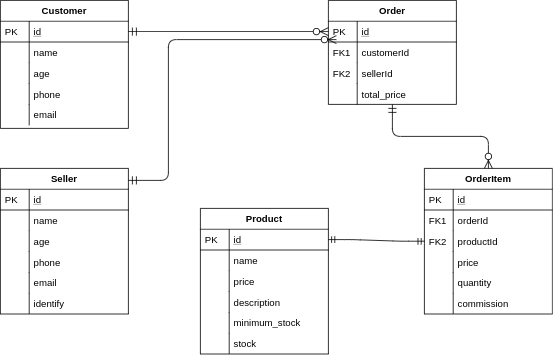

The diagram above was exported from draw.io. Its source (the exported page's mxGraphModel, read from the mxfile embedded in the PNG):
<mxGraphModel dx="798" dy="494" grid="1" gridSize="10" guides="1" tooltips="1" connect="1" arrows="1" fold="1" page="1" pageScale="1" pageWidth="827" pageHeight="1169" math="0" shadow="0">
  <root>
    <mxCell id="WIyWlLk6GJQsqaUBKTNV-0" />
    <mxCell id="WIyWlLk6GJQsqaUBKTNV-1" parent="WIyWlLk6GJQsqaUBKTNV-0" />
    <mxCell id="zkfFHV4jXpPFQw0GAbJ--51" value="Customer" style="swimlane;fontStyle=1;childLayout=stackLayout;horizontal=1;startSize=26;horizontalStack=0;resizeParent=1;resizeLast=0;collapsible=1;marginBottom=0;rounded=0;shadow=0;strokeWidth=1;" parent="WIyWlLk6GJQsqaUBKTNV-1" vertex="1">
      <mxGeometry x="80" y="120" width="160" height="160" as="geometry">
        <mxRectangle x="20" y="80" width="160" height="26" as="alternateBounds" />
      </mxGeometry>
    </mxCell>
    <mxCell id="zkfFHV4jXpPFQw0GAbJ--52" value="id&#10;" style="shape=partialRectangle;top=0;left=0;right=0;bottom=1;align=left;verticalAlign=top;fillColor=none;spacingLeft=40;spacingRight=4;overflow=hidden;rotatable=0;points=[[0,0.5],[1,0.5]];portConstraint=eastwest;dropTarget=0;rounded=0;shadow=0;strokeWidth=1;fontStyle=4" parent="zkfFHV4jXpPFQw0GAbJ--51" vertex="1">
      <mxGeometry y="26" width="160" height="26" as="geometry" />
    </mxCell>
    <mxCell id="zkfFHV4jXpPFQw0GAbJ--53" value="PK" style="shape=partialRectangle;top=0;left=0;bottom=0;fillColor=none;align=left;verticalAlign=top;spacingLeft=4;spacingRight=4;overflow=hidden;rotatable=0;points=[];portConstraint=eastwest;part=1;" parent="zkfFHV4jXpPFQw0GAbJ--52" vertex="1" connectable="0">
      <mxGeometry width="36" height="26" as="geometry" />
    </mxCell>
    <mxCell id="zkfFHV4jXpPFQw0GAbJ--54" value="name" style="shape=partialRectangle;top=0;left=0;right=0;bottom=0;align=left;verticalAlign=top;fillColor=none;spacingLeft=40;spacingRight=4;overflow=hidden;rotatable=0;points=[[0,0.5],[1,0.5]];portConstraint=eastwest;dropTarget=0;rounded=0;shadow=0;strokeWidth=1;" parent="zkfFHV4jXpPFQw0GAbJ--51" vertex="1">
      <mxGeometry y="52" width="160" height="26" as="geometry" />
    </mxCell>
    <mxCell id="zkfFHV4jXpPFQw0GAbJ--55" value="" style="shape=partialRectangle;top=0;left=0;bottom=0;fillColor=none;align=left;verticalAlign=top;spacingLeft=4;spacingRight=4;overflow=hidden;rotatable=0;points=[];portConstraint=eastwest;part=1;" parent="zkfFHV4jXpPFQw0GAbJ--54" vertex="1" connectable="0">
      <mxGeometry width="36" height="26" as="geometry" />
    </mxCell>
    <mxCell id="Yots2UHKvAECfooTQjiO-8" value="age" style="shape=partialRectangle;top=0;left=0;right=0;bottom=0;align=left;verticalAlign=top;fillColor=none;spacingLeft=40;spacingRight=4;overflow=hidden;rotatable=0;points=[[0,0.5],[1,0.5]];portConstraint=eastwest;dropTarget=0;rounded=0;shadow=0;strokeWidth=1;" vertex="1" parent="zkfFHV4jXpPFQw0GAbJ--51">
      <mxGeometry y="78" width="160" height="26" as="geometry" />
    </mxCell>
    <mxCell id="Yots2UHKvAECfooTQjiO-9" value="" style="shape=partialRectangle;top=0;left=0;bottom=0;fillColor=none;align=left;verticalAlign=top;spacingLeft=4;spacingRight=4;overflow=hidden;rotatable=0;points=[];portConstraint=eastwest;part=1;" vertex="1" connectable="0" parent="Yots2UHKvAECfooTQjiO-8">
      <mxGeometry width="36" height="26" as="geometry" />
    </mxCell>
    <mxCell id="Yots2UHKvAECfooTQjiO-10" value="phone" style="shape=partialRectangle;top=0;left=0;right=0;bottom=0;align=left;verticalAlign=top;fillColor=none;spacingLeft=40;spacingRight=4;overflow=hidden;rotatable=0;points=[[0,0.5],[1,0.5]];portConstraint=eastwest;dropTarget=0;rounded=0;shadow=0;strokeWidth=1;" vertex="1" parent="zkfFHV4jXpPFQw0GAbJ--51">
      <mxGeometry y="104" width="160" height="26" as="geometry" />
    </mxCell>
    <mxCell id="Yots2UHKvAECfooTQjiO-11" value="" style="shape=partialRectangle;top=0;left=0;bottom=0;fillColor=none;align=left;verticalAlign=top;spacingLeft=4;spacingRight=4;overflow=hidden;rotatable=0;points=[];portConstraint=eastwest;part=1;" vertex="1" connectable="0" parent="Yots2UHKvAECfooTQjiO-10">
      <mxGeometry width="36" height="26" as="geometry" />
    </mxCell>
    <mxCell id="Yots2UHKvAECfooTQjiO-12" value="email" style="shape=partialRectangle;top=0;left=0;right=0;bottom=0;align=left;verticalAlign=top;fillColor=none;spacingLeft=40;spacingRight=4;overflow=hidden;rotatable=0;points=[[0,0.5],[1,0.5]];portConstraint=eastwest;dropTarget=0;rounded=0;shadow=0;strokeWidth=1;" vertex="1" parent="zkfFHV4jXpPFQw0GAbJ--51">
      <mxGeometry y="130" width="160" height="26" as="geometry" />
    </mxCell>
    <mxCell id="Yots2UHKvAECfooTQjiO-13" value="" style="shape=partialRectangle;top=0;left=0;bottom=0;fillColor=none;align=left;verticalAlign=top;spacingLeft=4;spacingRight=4;overflow=hidden;rotatable=0;points=[];portConstraint=eastwest;part=1;" vertex="1" connectable="0" parent="Yots2UHKvAECfooTQjiO-12">
      <mxGeometry width="36" height="26" as="geometry" />
    </mxCell>
    <mxCell id="zkfFHV4jXpPFQw0GAbJ--56" value="Order" style="swimlane;fontStyle=1;childLayout=stackLayout;horizontal=1;startSize=26;horizontalStack=0;resizeParent=1;resizeLast=0;collapsible=1;marginBottom=0;rounded=0;shadow=0;strokeWidth=1;" parent="WIyWlLk6GJQsqaUBKTNV-1" vertex="1">
      <mxGeometry x="490" y="120" width="160" height="130" as="geometry">
        <mxRectangle x="260" y="80" width="160" height="26" as="alternateBounds" />
      </mxGeometry>
    </mxCell>
    <mxCell id="zkfFHV4jXpPFQw0GAbJ--57" value="id" style="shape=partialRectangle;top=0;left=0;right=0;bottom=1;align=left;verticalAlign=top;fillColor=none;spacingLeft=40;spacingRight=4;overflow=hidden;rotatable=0;points=[[0,0.5],[1,0.5]];portConstraint=eastwest;dropTarget=0;rounded=0;shadow=0;strokeWidth=1;fontStyle=4" parent="zkfFHV4jXpPFQw0GAbJ--56" vertex="1">
      <mxGeometry y="26" width="160" height="26" as="geometry" />
    </mxCell>
    <mxCell id="zkfFHV4jXpPFQw0GAbJ--58" value="PK" style="shape=partialRectangle;top=0;left=0;bottom=0;fillColor=none;align=left;verticalAlign=top;spacingLeft=4;spacingRight=4;overflow=hidden;rotatable=0;points=[];portConstraint=eastwest;part=1;" parent="zkfFHV4jXpPFQw0GAbJ--57" vertex="1" connectable="0">
      <mxGeometry width="36" height="26" as="geometry" />
    </mxCell>
    <mxCell id="zkfFHV4jXpPFQw0GAbJ--59" value="customerId" style="shape=partialRectangle;top=0;left=0;right=0;bottom=0;align=left;verticalAlign=top;fillColor=none;spacingLeft=40;spacingRight=4;overflow=hidden;rotatable=0;points=[[0,0.5],[1,0.5]];portConstraint=eastwest;dropTarget=0;rounded=0;shadow=0;strokeWidth=1;" parent="zkfFHV4jXpPFQw0GAbJ--56" vertex="1">
      <mxGeometry y="52" width="160" height="26" as="geometry" />
    </mxCell>
    <mxCell id="zkfFHV4jXpPFQw0GAbJ--60" value="FK1" style="shape=partialRectangle;top=0;left=0;bottom=0;fillColor=none;align=left;verticalAlign=top;spacingLeft=4;spacingRight=4;overflow=hidden;rotatable=0;points=[];portConstraint=eastwest;part=1;" parent="zkfFHV4jXpPFQw0GAbJ--59" vertex="1" connectable="0">
      <mxGeometry width="36" height="26" as="geometry" />
    </mxCell>
    <mxCell id="Yots2UHKvAECfooTQjiO-28" value="sellerId&#10;" style="shape=partialRectangle;top=0;left=0;right=0;bottom=0;align=left;verticalAlign=top;fillColor=none;spacingLeft=40;spacingRight=4;overflow=hidden;rotatable=0;points=[[0,0.5],[1,0.5]];portConstraint=eastwest;dropTarget=0;rounded=0;shadow=0;strokeWidth=1;" vertex="1" parent="zkfFHV4jXpPFQw0GAbJ--56">
      <mxGeometry y="78" width="160" height="26" as="geometry" />
    </mxCell>
    <mxCell id="Yots2UHKvAECfooTQjiO-29" value="FK2" style="shape=partialRectangle;top=0;left=0;bottom=0;fillColor=none;align=left;verticalAlign=top;spacingLeft=4;spacingRight=4;overflow=hidden;rotatable=0;points=[];portConstraint=eastwest;part=1;" vertex="1" connectable="0" parent="Yots2UHKvAECfooTQjiO-28">
      <mxGeometry width="36" height="26" as="geometry" />
    </mxCell>
    <mxCell id="Yots2UHKvAECfooTQjiO-30" value="total_price&#10;" style="shape=partialRectangle;top=0;left=0;right=0;bottom=0;align=left;verticalAlign=top;fillColor=none;spacingLeft=40;spacingRight=4;overflow=hidden;rotatable=0;points=[[0,0.5],[1,0.5]];portConstraint=eastwest;dropTarget=0;rounded=0;shadow=0;strokeWidth=1;" vertex="1" parent="zkfFHV4jXpPFQw0GAbJ--56">
      <mxGeometry y="104" width="160" height="26" as="geometry" />
    </mxCell>
    <mxCell id="Yots2UHKvAECfooTQjiO-31" value="" style="shape=partialRectangle;top=0;left=0;bottom=0;fillColor=none;align=left;verticalAlign=top;spacingLeft=4;spacingRight=4;overflow=hidden;rotatable=0;points=[];portConstraint=eastwest;part=1;" vertex="1" connectable="0" parent="Yots2UHKvAECfooTQjiO-30">
      <mxGeometry width="36" height="26" as="geometry" />
    </mxCell>
    <mxCell id="zkfFHV4jXpPFQw0GAbJ--63" value="" style="edgeStyle=orthogonalEdgeStyle;endArrow=ERzeroToMany;startArrow=ERmandOne;shadow=0;strokeWidth=1;endSize=8;startSize=8;" parent="WIyWlLk6GJQsqaUBKTNV-1" source="zkfFHV4jXpPFQw0GAbJ--52" target="zkfFHV4jXpPFQw0GAbJ--57" edge="1">
      <mxGeometry width="100" height="100" relative="1" as="geometry">
        <mxPoint x="310" y="390" as="sourcePoint" />
        <mxPoint x="410" y="290" as="targetPoint" />
      </mxGeometry>
    </mxCell>
    <mxCell id="zkfFHV4jXpPFQw0GAbJ--64" value="OrderItem" style="swimlane;fontStyle=1;childLayout=stackLayout;horizontal=1;startSize=26;horizontalStack=0;resizeParent=1;resizeLast=0;collapsible=1;marginBottom=0;rounded=0;shadow=0;strokeWidth=1;" parent="WIyWlLk6GJQsqaUBKTNV-1" vertex="1">
      <mxGeometry x="610" y="330" width="160" height="182" as="geometry">
        <mxRectangle x="260" y="270" width="160" height="26" as="alternateBounds" />
      </mxGeometry>
    </mxCell>
    <mxCell id="zkfFHV4jXpPFQw0GAbJ--65" value="id" style="shape=partialRectangle;top=0;left=0;right=0;bottom=1;align=left;verticalAlign=top;fillColor=none;spacingLeft=40;spacingRight=4;overflow=hidden;rotatable=0;points=[[0,0.5],[1,0.5]];portConstraint=eastwest;dropTarget=0;rounded=0;shadow=0;strokeWidth=1;fontStyle=4" parent="zkfFHV4jXpPFQw0GAbJ--64" vertex="1">
      <mxGeometry y="26" width="160" height="26" as="geometry" />
    </mxCell>
    <mxCell id="zkfFHV4jXpPFQw0GAbJ--66" value="PK" style="shape=partialRectangle;top=0;left=0;bottom=0;fillColor=none;align=left;verticalAlign=top;spacingLeft=4;spacingRight=4;overflow=hidden;rotatable=0;points=[];portConstraint=eastwest;part=1;" parent="zkfFHV4jXpPFQw0GAbJ--65" vertex="1" connectable="0">
      <mxGeometry width="36" height="26" as="geometry" />
    </mxCell>
    <mxCell id="zkfFHV4jXpPFQw0GAbJ--67" value="orderId" style="shape=partialRectangle;top=0;left=0;right=0;bottom=0;align=left;verticalAlign=top;fillColor=none;spacingLeft=40;spacingRight=4;overflow=hidden;rotatable=0;points=[[0,0.5],[1,0.5]];portConstraint=eastwest;dropTarget=0;rounded=0;shadow=0;strokeWidth=1;" parent="zkfFHV4jXpPFQw0GAbJ--64" vertex="1">
      <mxGeometry y="52" width="160" height="26" as="geometry" />
    </mxCell>
    <mxCell id="zkfFHV4jXpPFQw0GAbJ--68" value="FK1" style="shape=partialRectangle;top=0;left=0;bottom=0;fillColor=none;align=left;verticalAlign=top;spacingLeft=4;spacingRight=4;overflow=hidden;rotatable=0;points=[];portConstraint=eastwest;part=1;" parent="zkfFHV4jXpPFQw0GAbJ--67" vertex="1" connectable="0">
      <mxGeometry width="36" height="26" as="geometry" />
    </mxCell>
    <mxCell id="Yots2UHKvAECfooTQjiO-32" value="productId" style="shape=partialRectangle;top=0;left=0;right=0;bottom=0;align=left;verticalAlign=top;fillColor=none;spacingLeft=40;spacingRight=4;overflow=hidden;rotatable=0;points=[[0,0.5],[1,0.5]];portConstraint=eastwest;dropTarget=0;rounded=0;shadow=0;strokeWidth=1;" vertex="1" parent="zkfFHV4jXpPFQw0GAbJ--64">
      <mxGeometry y="78" width="160" height="26" as="geometry" />
    </mxCell>
    <mxCell id="Yots2UHKvAECfooTQjiO-33" value="FK2" style="shape=partialRectangle;top=0;left=0;bottom=0;fillColor=none;align=left;verticalAlign=top;spacingLeft=4;spacingRight=4;overflow=hidden;rotatable=0;points=[];portConstraint=eastwest;part=1;" vertex="1" connectable="0" parent="Yots2UHKvAECfooTQjiO-32">
      <mxGeometry width="36" height="26" as="geometry" />
    </mxCell>
    <mxCell id="Yots2UHKvAECfooTQjiO-34" value="price" style="shape=partialRectangle;top=0;left=0;right=0;bottom=0;align=left;verticalAlign=top;fillColor=none;spacingLeft=40;spacingRight=4;overflow=hidden;rotatable=0;points=[[0,0.5],[1,0.5]];portConstraint=eastwest;dropTarget=0;rounded=0;shadow=0;strokeWidth=1;" vertex="1" parent="zkfFHV4jXpPFQw0GAbJ--64">
      <mxGeometry y="104" width="160" height="26" as="geometry" />
    </mxCell>
    <mxCell id="Yots2UHKvAECfooTQjiO-35" value="" style="shape=partialRectangle;top=0;left=0;bottom=0;fillColor=none;align=left;verticalAlign=top;spacingLeft=4;spacingRight=4;overflow=hidden;rotatable=0;points=[];portConstraint=eastwest;part=1;" vertex="1" connectable="0" parent="Yots2UHKvAECfooTQjiO-34">
      <mxGeometry width="36" height="26" as="geometry" />
    </mxCell>
    <mxCell id="Yots2UHKvAECfooTQjiO-36" value="quantity" style="shape=partialRectangle;top=0;left=0;right=0;bottom=0;align=left;verticalAlign=top;fillColor=none;spacingLeft=40;spacingRight=4;overflow=hidden;rotatable=0;points=[[0,0.5],[1,0.5]];portConstraint=eastwest;dropTarget=0;rounded=0;shadow=0;strokeWidth=1;" vertex="1" parent="zkfFHV4jXpPFQw0GAbJ--64">
      <mxGeometry y="130" width="160" height="26" as="geometry" />
    </mxCell>
    <mxCell id="Yots2UHKvAECfooTQjiO-37" value="" style="shape=partialRectangle;top=0;left=0;bottom=0;fillColor=none;align=left;verticalAlign=top;spacingLeft=4;spacingRight=4;overflow=hidden;rotatable=0;points=[];portConstraint=eastwest;part=1;" vertex="1" connectable="0" parent="Yots2UHKvAECfooTQjiO-36">
      <mxGeometry width="36" height="26" as="geometry" />
    </mxCell>
    <mxCell id="Yots2UHKvAECfooTQjiO-38" value="commission" style="shape=partialRectangle;top=0;left=0;right=0;bottom=0;align=left;verticalAlign=top;fillColor=none;spacingLeft=40;spacingRight=4;overflow=hidden;rotatable=0;points=[[0,0.5],[1,0.5]];portConstraint=eastwest;dropTarget=0;rounded=0;shadow=0;strokeWidth=1;" vertex="1" parent="zkfFHV4jXpPFQw0GAbJ--64">
      <mxGeometry y="156" width="160" height="26" as="geometry" />
    </mxCell>
    <mxCell id="Yots2UHKvAECfooTQjiO-39" value="" style="shape=partialRectangle;top=0;left=0;bottom=0;fillColor=none;align=left;verticalAlign=top;spacingLeft=4;spacingRight=4;overflow=hidden;rotatable=0;points=[];portConstraint=eastwest;part=1;" vertex="1" connectable="0" parent="Yots2UHKvAECfooTQjiO-38">
      <mxGeometry width="36" height="26" as="geometry" />
    </mxCell>
    <mxCell id="zkfFHV4jXpPFQw0GAbJ--71" value="" style="edgeStyle=orthogonalEdgeStyle;endArrow=ERzeroToMany;startArrow=ERmandOne;shadow=0;strokeWidth=1;endSize=8;startSize=8;" parent="WIyWlLk6GJQsqaUBKTNV-1" source="zkfFHV4jXpPFQw0GAbJ--56" target="zkfFHV4jXpPFQw0GAbJ--64" edge="1">
      <mxGeometry width="100" height="100" relative="1" as="geometry">
        <mxPoint x="410" y="182" as="sourcePoint" />
        <mxPoint x="330" y="169" as="targetPoint" />
        <Array as="points" />
      </mxGeometry>
    </mxCell>
    <mxCell id="Yots2UHKvAECfooTQjiO-14" value="Seller" style="swimlane;fontStyle=1;childLayout=stackLayout;horizontal=1;startSize=26;horizontalStack=0;resizeParent=1;resizeLast=0;collapsible=1;marginBottom=0;rounded=0;shadow=0;strokeWidth=1;" vertex="1" parent="WIyWlLk6GJQsqaUBKTNV-1">
      <mxGeometry x="80" y="330" width="160" height="182" as="geometry">
        <mxRectangle x="20" y="80" width="160" height="26" as="alternateBounds" />
      </mxGeometry>
    </mxCell>
    <mxCell id="Yots2UHKvAECfooTQjiO-15" value="id&#10;" style="shape=partialRectangle;top=0;left=0;right=0;bottom=1;align=left;verticalAlign=top;fillColor=none;spacingLeft=40;spacingRight=4;overflow=hidden;rotatable=0;points=[[0,0.5],[1,0.5]];portConstraint=eastwest;dropTarget=0;rounded=0;shadow=0;strokeWidth=1;fontStyle=4" vertex="1" parent="Yots2UHKvAECfooTQjiO-14">
      <mxGeometry y="26" width="160" height="26" as="geometry" />
    </mxCell>
    <mxCell id="Yots2UHKvAECfooTQjiO-16" value="PK" style="shape=partialRectangle;top=0;left=0;bottom=0;fillColor=none;align=left;verticalAlign=top;spacingLeft=4;spacingRight=4;overflow=hidden;rotatable=0;points=[];portConstraint=eastwest;part=1;" vertex="1" connectable="0" parent="Yots2UHKvAECfooTQjiO-15">
      <mxGeometry width="36" height="26" as="geometry" />
    </mxCell>
    <mxCell id="Yots2UHKvAECfooTQjiO-17" value="name" style="shape=partialRectangle;top=0;left=0;right=0;bottom=0;align=left;verticalAlign=top;fillColor=none;spacingLeft=40;spacingRight=4;overflow=hidden;rotatable=0;points=[[0,0.5],[1,0.5]];portConstraint=eastwest;dropTarget=0;rounded=0;shadow=0;strokeWidth=1;" vertex="1" parent="Yots2UHKvAECfooTQjiO-14">
      <mxGeometry y="52" width="160" height="26" as="geometry" />
    </mxCell>
    <mxCell id="Yots2UHKvAECfooTQjiO-18" value="" style="shape=partialRectangle;top=0;left=0;bottom=0;fillColor=none;align=left;verticalAlign=top;spacingLeft=4;spacingRight=4;overflow=hidden;rotatable=0;points=[];portConstraint=eastwest;part=1;" vertex="1" connectable="0" parent="Yots2UHKvAECfooTQjiO-17">
      <mxGeometry width="36" height="26" as="geometry" />
    </mxCell>
    <mxCell id="Yots2UHKvAECfooTQjiO-19" value="age" style="shape=partialRectangle;top=0;left=0;right=0;bottom=0;align=left;verticalAlign=top;fillColor=none;spacingLeft=40;spacingRight=4;overflow=hidden;rotatable=0;points=[[0,0.5],[1,0.5]];portConstraint=eastwest;dropTarget=0;rounded=0;shadow=0;strokeWidth=1;" vertex="1" parent="Yots2UHKvAECfooTQjiO-14">
      <mxGeometry y="78" width="160" height="26" as="geometry" />
    </mxCell>
    <mxCell id="Yots2UHKvAECfooTQjiO-20" value="" style="shape=partialRectangle;top=0;left=0;bottom=0;fillColor=none;align=left;verticalAlign=top;spacingLeft=4;spacingRight=4;overflow=hidden;rotatable=0;points=[];portConstraint=eastwest;part=1;" vertex="1" connectable="0" parent="Yots2UHKvAECfooTQjiO-19">
      <mxGeometry width="36" height="26" as="geometry" />
    </mxCell>
    <mxCell id="Yots2UHKvAECfooTQjiO-21" value="phone" style="shape=partialRectangle;top=0;left=0;right=0;bottom=0;align=left;verticalAlign=top;fillColor=none;spacingLeft=40;spacingRight=4;overflow=hidden;rotatable=0;points=[[0,0.5],[1,0.5]];portConstraint=eastwest;dropTarget=0;rounded=0;shadow=0;strokeWidth=1;" vertex="1" parent="Yots2UHKvAECfooTQjiO-14">
      <mxGeometry y="104" width="160" height="26" as="geometry" />
    </mxCell>
    <mxCell id="Yots2UHKvAECfooTQjiO-22" value="" style="shape=partialRectangle;top=0;left=0;bottom=0;fillColor=none;align=left;verticalAlign=top;spacingLeft=4;spacingRight=4;overflow=hidden;rotatable=0;points=[];portConstraint=eastwest;part=1;" vertex="1" connectable="0" parent="Yots2UHKvAECfooTQjiO-21">
      <mxGeometry width="36" height="26" as="geometry" />
    </mxCell>
    <mxCell id="Yots2UHKvAECfooTQjiO-23" value="email" style="shape=partialRectangle;top=0;left=0;right=0;bottom=0;align=left;verticalAlign=top;fillColor=none;spacingLeft=40;spacingRight=4;overflow=hidden;rotatable=0;points=[[0,0.5],[1,0.5]];portConstraint=eastwest;dropTarget=0;rounded=0;shadow=0;strokeWidth=1;" vertex="1" parent="Yots2UHKvAECfooTQjiO-14">
      <mxGeometry y="130" width="160" height="26" as="geometry" />
    </mxCell>
    <mxCell id="Yots2UHKvAECfooTQjiO-24" value="" style="shape=partialRectangle;top=0;left=0;bottom=0;fillColor=none;align=left;verticalAlign=top;spacingLeft=4;spacingRight=4;overflow=hidden;rotatable=0;points=[];portConstraint=eastwest;part=1;" vertex="1" connectable="0" parent="Yots2UHKvAECfooTQjiO-23">
      <mxGeometry width="36" height="26" as="geometry" />
    </mxCell>
    <mxCell id="Yots2UHKvAECfooTQjiO-25" value="identify" style="shape=partialRectangle;top=0;left=0;right=0;bottom=0;align=left;verticalAlign=top;fillColor=none;spacingLeft=40;spacingRight=4;overflow=hidden;rotatable=0;points=[[0,0.5],[1,0.5]];portConstraint=eastwest;dropTarget=0;rounded=0;shadow=0;strokeWidth=1;" vertex="1" parent="Yots2UHKvAECfooTQjiO-14">
      <mxGeometry y="156" width="160" height="26" as="geometry" />
    </mxCell>
    <mxCell id="Yots2UHKvAECfooTQjiO-26" value="" style="shape=partialRectangle;top=0;left=0;bottom=0;fillColor=none;align=left;verticalAlign=top;spacingLeft=4;spacingRight=4;overflow=hidden;rotatable=0;points=[];portConstraint=eastwest;part=1;" vertex="1" connectable="0" parent="Yots2UHKvAECfooTQjiO-25">
      <mxGeometry width="36" height="26" as="geometry" />
    </mxCell>
    <mxCell id="Yots2UHKvAECfooTQjiO-27" value="" style="edgeStyle=orthogonalEdgeStyle;endArrow=ERzeroToMany;startArrow=ERmandOne;shadow=0;strokeWidth=1;endSize=8;startSize=8;exitX=1;exitY=0.082;exitDx=0;exitDy=0;exitPerimeter=0;" edge="1" parent="WIyWlLk6GJQsqaUBKTNV-1" source="Yots2UHKvAECfooTQjiO-14">
      <mxGeometry width="100" height="100" relative="1" as="geometry">
        <mxPoint x="250" y="169" as="sourcePoint" />
        <mxPoint x="500" y="169" as="targetPoint" />
        <Array as="points">
          <mxPoint x="290" y="345" />
          <mxPoint x="290" y="169" />
        </Array>
      </mxGeometry>
    </mxCell>
    <mxCell id="Yots2UHKvAECfooTQjiO-40" value="Product" style="swimlane;fontStyle=1;childLayout=stackLayout;horizontal=1;startSize=26;horizontalStack=0;resizeParent=1;resizeLast=0;collapsible=1;marginBottom=0;rounded=0;shadow=0;strokeWidth=1;" vertex="1" parent="WIyWlLk6GJQsqaUBKTNV-1">
      <mxGeometry x="330" y="380" width="160" height="182" as="geometry">
        <mxRectangle x="20" y="80" width="160" height="26" as="alternateBounds" />
      </mxGeometry>
    </mxCell>
    <mxCell id="Yots2UHKvAECfooTQjiO-41" value="id&#10;" style="shape=partialRectangle;top=0;left=0;right=0;bottom=1;align=left;verticalAlign=top;fillColor=none;spacingLeft=40;spacingRight=4;overflow=hidden;rotatable=0;points=[[0,0.5],[1,0.5]];portConstraint=eastwest;dropTarget=0;rounded=0;shadow=0;strokeWidth=1;fontStyle=4" vertex="1" parent="Yots2UHKvAECfooTQjiO-40">
      <mxGeometry y="26" width="160" height="26" as="geometry" />
    </mxCell>
    <mxCell id="Yots2UHKvAECfooTQjiO-42" value="PK" style="shape=partialRectangle;top=0;left=0;bottom=0;fillColor=none;align=left;verticalAlign=top;spacingLeft=4;spacingRight=4;overflow=hidden;rotatable=0;points=[];portConstraint=eastwest;part=1;" vertex="1" connectable="0" parent="Yots2UHKvAECfooTQjiO-41">
      <mxGeometry width="36" height="26" as="geometry" />
    </mxCell>
    <mxCell id="Yots2UHKvAECfooTQjiO-43" value="name" style="shape=partialRectangle;top=0;left=0;right=0;bottom=0;align=left;verticalAlign=top;fillColor=none;spacingLeft=40;spacingRight=4;overflow=hidden;rotatable=0;points=[[0,0.5],[1,0.5]];portConstraint=eastwest;dropTarget=0;rounded=0;shadow=0;strokeWidth=1;" vertex="1" parent="Yots2UHKvAECfooTQjiO-40">
      <mxGeometry y="52" width="160" height="26" as="geometry" />
    </mxCell>
    <mxCell id="Yots2UHKvAECfooTQjiO-44" value="" style="shape=partialRectangle;top=0;left=0;bottom=0;fillColor=none;align=left;verticalAlign=top;spacingLeft=4;spacingRight=4;overflow=hidden;rotatable=0;points=[];portConstraint=eastwest;part=1;" vertex="1" connectable="0" parent="Yots2UHKvAECfooTQjiO-43">
      <mxGeometry width="36" height="26" as="geometry" />
    </mxCell>
    <mxCell id="Yots2UHKvAECfooTQjiO-45" value="price" style="shape=partialRectangle;top=0;left=0;right=0;bottom=0;align=left;verticalAlign=top;fillColor=none;spacingLeft=40;spacingRight=4;overflow=hidden;rotatable=0;points=[[0,0.5],[1,0.5]];portConstraint=eastwest;dropTarget=0;rounded=0;shadow=0;strokeWidth=1;" vertex="1" parent="Yots2UHKvAECfooTQjiO-40">
      <mxGeometry y="78" width="160" height="26" as="geometry" />
    </mxCell>
    <mxCell id="Yots2UHKvAECfooTQjiO-46" value="" style="shape=partialRectangle;top=0;left=0;bottom=0;fillColor=none;align=left;verticalAlign=top;spacingLeft=4;spacingRight=4;overflow=hidden;rotatable=0;points=[];portConstraint=eastwest;part=1;" vertex="1" connectable="0" parent="Yots2UHKvAECfooTQjiO-45">
      <mxGeometry width="36" height="26" as="geometry" />
    </mxCell>
    <mxCell id="Yots2UHKvAECfooTQjiO-47" value="description" style="shape=partialRectangle;top=0;left=0;right=0;bottom=0;align=left;verticalAlign=top;fillColor=none;spacingLeft=40;spacingRight=4;overflow=hidden;rotatable=0;points=[[0,0.5],[1,0.5]];portConstraint=eastwest;dropTarget=0;rounded=0;shadow=0;strokeWidth=1;" vertex="1" parent="Yots2UHKvAECfooTQjiO-40">
      <mxGeometry y="104" width="160" height="26" as="geometry" />
    </mxCell>
    <mxCell id="Yots2UHKvAECfooTQjiO-48" value="" style="shape=partialRectangle;top=0;left=0;bottom=0;fillColor=none;align=left;verticalAlign=top;spacingLeft=4;spacingRight=4;overflow=hidden;rotatable=0;points=[];portConstraint=eastwest;part=1;" vertex="1" connectable="0" parent="Yots2UHKvAECfooTQjiO-47">
      <mxGeometry width="36" height="26" as="geometry" />
    </mxCell>
    <mxCell id="Yots2UHKvAECfooTQjiO-49" value="minimum_stock" style="shape=partialRectangle;top=0;left=0;right=0;bottom=0;align=left;verticalAlign=top;fillColor=none;spacingLeft=40;spacingRight=4;overflow=hidden;rotatable=0;points=[[0,0.5],[1,0.5]];portConstraint=eastwest;dropTarget=0;rounded=0;shadow=0;strokeWidth=1;" vertex="1" parent="Yots2UHKvAECfooTQjiO-40">
      <mxGeometry y="130" width="160" height="26" as="geometry" />
    </mxCell>
    <mxCell id="Yots2UHKvAECfooTQjiO-50" value="" style="shape=partialRectangle;top=0;left=0;bottom=0;fillColor=none;align=left;verticalAlign=top;spacingLeft=4;spacingRight=4;overflow=hidden;rotatable=0;points=[];portConstraint=eastwest;part=1;" vertex="1" connectable="0" parent="Yots2UHKvAECfooTQjiO-49">
      <mxGeometry width="36" height="26" as="geometry" />
    </mxCell>
    <mxCell id="Yots2UHKvAECfooTQjiO-51" value="stock" style="shape=partialRectangle;top=0;left=0;right=0;bottom=0;align=left;verticalAlign=top;fillColor=none;spacingLeft=40;spacingRight=4;overflow=hidden;rotatable=0;points=[[0,0.5],[1,0.5]];portConstraint=eastwest;dropTarget=0;rounded=0;shadow=0;strokeWidth=1;" vertex="1" parent="Yots2UHKvAECfooTQjiO-40">
      <mxGeometry y="156" width="160" height="26" as="geometry" />
    </mxCell>
    <mxCell id="Yots2UHKvAECfooTQjiO-52" value="" style="shape=partialRectangle;top=0;left=0;bottom=0;fillColor=none;align=left;verticalAlign=top;spacingLeft=4;spacingRight=4;overflow=hidden;rotatable=0;points=[];portConstraint=eastwest;part=1;" vertex="1" connectable="0" parent="Yots2UHKvAECfooTQjiO-51">
      <mxGeometry width="36" height="26" as="geometry" />
    </mxCell>
    <mxCell id="Yots2UHKvAECfooTQjiO-53" value="" style="edgeStyle=entityRelationEdgeStyle;fontSize=12;html=1;endArrow=ERmandOne;startArrow=ERmandOne;entryX=0;entryY=0.5;entryDx=0;entryDy=0;exitX=1;exitY=0.5;exitDx=0;exitDy=0;" edge="1" parent="WIyWlLk6GJQsqaUBKTNV-1" source="Yots2UHKvAECfooTQjiO-41" target="Yots2UHKvAECfooTQjiO-32">
      <mxGeometry width="100" height="100" relative="1" as="geometry">
        <mxPoint x="560" y="540" as="sourcePoint" />
        <mxPoint x="180" y="570" as="targetPoint" />
      </mxGeometry>
    </mxCell>
  </root>
</mxGraphModel>